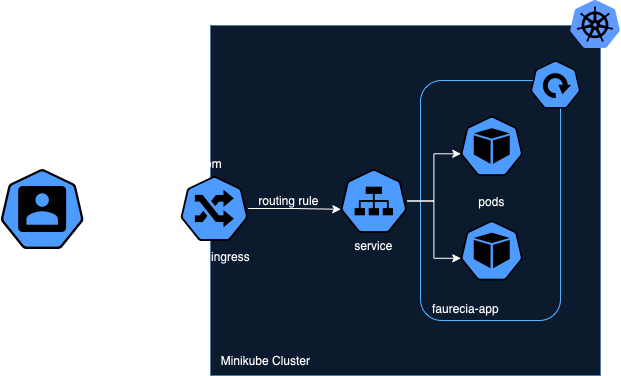

The diagram above was exported from draw.io. Its source (the exported page's mxGraphModel, read from the mxfile embedded in the PNG):
<mxGraphModel dx="1026" dy="719" grid="1" gridSize="10" guides="1" tooltips="1" connect="1" arrows="1" fold="1" page="1" pageScale="1" pageWidth="827" pageHeight="1169" math="0" shadow="0">
  <root>
    <mxCell id="0" />
    <mxCell id="1" parent="0" />
    <mxCell id="DfZ8o0dXlOAE25D29iiP-10" value="" style="rounded=0;whiteSpace=wrap;html=1;labelBackgroundColor=default;fillColor=#dae8fc;strokeColor=#6c8ebf;" vertex="1" parent="1">
      <mxGeometry x="230" y="185" width="390" height="350" as="geometry" />
    </mxCell>
    <mxCell id="DfZ8o0dXlOAE25D29iiP-14" value="" style="rounded=1;whiteSpace=wrap;html=1;flipV=0;fillColor=none;fontColor=#FFFFFF;strokeColor=#0066CC;" vertex="1" parent="1">
      <mxGeometry x="440" y="240" width="140" height="240" as="geometry" />
    </mxCell>
    <mxCell id="DfZ8o0dXlOAE25D29iiP-24" value="" style="edgeStyle=orthogonalEdgeStyle;rounded=0;orthogonalLoop=1;jettySize=auto;html=1;" edge="1" parent="1" source="DfZ8o0dXlOAE25D29iiP-3" target="DfZ8o0dXlOAE25D29iiP-4">
      <mxGeometry relative="1" as="geometry" />
    </mxCell>
    <mxCell id="DfZ8o0dXlOAE25D29iiP-3" value="" style="aspect=fixed;sketch=0;html=1;dashed=0;whitespace=wrap;fillColor=#2875E2;strokeColor=#ffffff;points=[[0.005,0.63,0],[0.1,0.2,0],[0.9,0.2,0],[0.5,0,0],[0.995,0.63,0],[0.72,0.99,0],[0.5,1,0],[0.28,0.99,0]];shape=mxgraph.kubernetes.icon2;prIcon=user" vertex="1" parent="1">
      <mxGeometry x="20" y="328.5" width="83.34" height="80" as="geometry" />
    </mxCell>
    <mxCell id="DfZ8o0dXlOAE25D29iiP-4" value="" style="aspect=fixed;sketch=0;html=1;dashed=0;whitespace=wrap;fillColor=#2875E2;strokeColor=#ffffff;points=[[0.005,0.63,0],[0.1,0.2,0],[0.9,0.2,0],[0.5,0,0],[0.995,0.63,0],[0.72,0.99,0],[0.5,1,0],[0.28,0.99,0]];shape=mxgraph.kubernetes.icon2;prIcon=ing" vertex="1" parent="1">
      <mxGeometry x="200" y="335.5" width="67.71" height="65" as="geometry" />
    </mxCell>
    <mxCell id="DfZ8o0dXlOAE25D29iiP-6" value="" style="aspect=fixed;sketch=0;html=1;dashed=0;whitespace=wrap;fillColor=#2875E2;strokeColor=#ffffff;points=[[0.005,0.63,0],[0.1,0.2,0],[0.9,0.2,0],[0.5,0,0],[0.995,0.63,0],[0.72,0.99,0],[0.5,1,0],[0.28,0.99,0]];shape=mxgraph.kubernetes.icon2;prIcon=pod" vertex="1" parent="1">
      <mxGeometry x="480" y="380" width="62.5" height="60" as="geometry" />
    </mxCell>
    <mxCell id="DfZ8o0dXlOAE25D29iiP-7" value="" style="aspect=fixed;sketch=0;html=1;dashed=0;whitespace=wrap;fillColor=#2875E2;strokeColor=#ffffff;points=[[0.005,0.63,0],[0.1,0.2,0],[0.9,0.2,0],[0.5,0,0],[0.995,0.63,0],[0.72,0.99,0],[0.5,1,0],[0.28,0.99,0]];shape=mxgraph.kubernetes.icon2;prIcon=svc" vertex="1" parent="1">
      <mxGeometry x="360" y="328.5" width="66.67" height="64" as="geometry" />
    </mxCell>
    <mxCell id="DfZ8o0dXlOAE25D29iiP-8" value="" style="image;sketch=0;aspect=fixed;html=1;points=[];align=center;fontSize=12;image=img/lib/mscae/Kubernetes.svg;" vertex="1" parent="1">
      <mxGeometry x="590" y="160" width="50" height="48" as="geometry" />
    </mxCell>
    <mxCell id="DfZ8o0dXlOAE25D29iiP-11" value="" style="aspect=fixed;sketch=0;html=1;dashed=0;whitespace=wrap;fillColor=#2875E2;strokeColor=#ffffff;points=[[0.005,0.63,0],[0.1,0.2,0],[0.9,0.2,0],[0.5,0,0],[0.995,0.63,0],[0.72,0.99,0],[0.5,1,0],[0.28,0.99,0]];shape=mxgraph.kubernetes.icon2;prIcon=pod" vertex="1" parent="1">
      <mxGeometry x="480" y="275.5" width="62.5" height="60" as="geometry" />
    </mxCell>
    <mxCell id="DfZ8o0dXlOAE25D29iiP-12" value="" style="aspect=fixed;sketch=0;html=1;dashed=0;whitespace=wrap;fillColor=#2875E2;strokeColor=#ffffff;points=[[0.005,0.63,0],[0.1,0.2,0],[0.9,0.2,0],[0.5,0,0],[0.995,0.63,0],[0.72,0.99,0],[0.5,1,0],[0.28,0.99,0]];shape=mxgraph.kubernetes.icon2;prIcon=deploy" vertex="1" parent="1">
      <mxGeometry x="550" y="220" width="50" height="48" as="geometry" />
    </mxCell>
    <mxCell id="DfZ8o0dXlOAE25D29iiP-13" value="Minikube Cluster" style="text;html=1;align=center;verticalAlign=middle;resizable=0;points=[];autosize=1;strokeColor=none;fillColor=none;" vertex="1" parent="1">
      <mxGeometry x="230" y="505" width="110" height="30" as="geometry" />
    </mxCell>
    <mxCell id="DfZ8o0dXlOAE25D29iiP-16" value="faurecia-app" style="text;html=1;align=center;verticalAlign=middle;resizable=0;points=[];autosize=1;strokeColor=none;fillColor=none;" vertex="1" parent="1">
      <mxGeometry x="440" y="452.5" width="90" height="30" as="geometry" />
    </mxCell>
    <mxCell id="DfZ8o0dXlOAE25D29iiP-17" value="pods" style="text;html=1;align=center;verticalAlign=middle;resizable=0;points=[];autosize=1;strokeColor=none;fillColor=none;" vertex="1" parent="1">
      <mxGeometry x="486.25" y="345.5" width="50" height="30" as="geometry" />
    </mxCell>
    <mxCell id="DfZ8o0dXlOAE25D29iiP-18" style="edgeStyle=orthogonalEdgeStyle;rounded=0;orthogonalLoop=1;jettySize=auto;html=1;entryX=0.005;entryY=0.63;entryDx=0;entryDy=0;entryPerimeter=0;" edge="1" parent="1" source="DfZ8o0dXlOAE25D29iiP-7" target="DfZ8o0dXlOAE25D29iiP-11">
      <mxGeometry relative="1" as="geometry" />
    </mxCell>
    <mxCell id="DfZ8o0dXlOAE25D29iiP-19" style="edgeStyle=orthogonalEdgeStyle;rounded=0;orthogonalLoop=1;jettySize=auto;html=1;entryX=0.005;entryY=0.63;entryDx=0;entryDy=0;entryPerimeter=0;" edge="1" parent="1" source="DfZ8o0dXlOAE25D29iiP-7" target="DfZ8o0dXlOAE25D29iiP-6">
      <mxGeometry relative="1" as="geometry" />
    </mxCell>
    <mxCell id="DfZ8o0dXlOAE25D29iiP-20" value="service" style="text;html=1;align=center;verticalAlign=middle;resizable=0;points=[];autosize=1;strokeColor=none;fillColor=none;" vertex="1" parent="1">
      <mxGeometry x="363.33000000000004" y="390" width="60" height="30" as="geometry" />
    </mxCell>
    <mxCell id="DfZ8o0dXlOAE25D29iiP-21" style="edgeStyle=orthogonalEdgeStyle;rounded=0;orthogonalLoop=1;jettySize=auto;html=1;entryX=0.005;entryY=0.63;entryDx=0;entryDy=0;entryPerimeter=0;" edge="1" parent="1" source="DfZ8o0dXlOAE25D29iiP-4" target="DfZ8o0dXlOAE25D29iiP-7">
      <mxGeometry relative="1" as="geometry" />
    </mxCell>
    <mxCell id="DfZ8o0dXlOAE25D29iiP-23" value="routing rule" style="text;html=1;align=center;verticalAlign=middle;resizable=0;points=[];autosize=1;strokeColor=none;fillColor=none;" vertex="1" parent="1">
      <mxGeometry x="267.71" y="345" width="80" height="30" as="geometry" />
    </mxCell>
    <mxCell id="DfZ8o0dXlOAE25D29iiP-26" value="nginx ingress" style="text;html=1;align=center;verticalAlign=middle;resizable=0;points=[];autosize=1;strokeColor=none;fillColor=none;" vertex="1" parent="1">
      <mxGeometry x="188.84999999999997" y="400.5" width="90" height="30" as="geometry" />
    </mxCell>
    <mxCell id="DfZ8o0dXlOAE25D29iiP-27" value="&lt;div&gt;challenge.local.faurecia-aptoide.com&lt;/div&gt;&lt;div&gt;&lt;br&gt;&lt;/div&gt;" style="text;html=1;align=center;verticalAlign=middle;resizable=0;points=[];autosize=1;strokeColor=none;fillColor=none;" vertex="1" parent="1">
      <mxGeometry x="33.849999999999966" y="310" width="220" height="40" as="geometry" />
    </mxCell>
  </root>
</mxGraphModel>